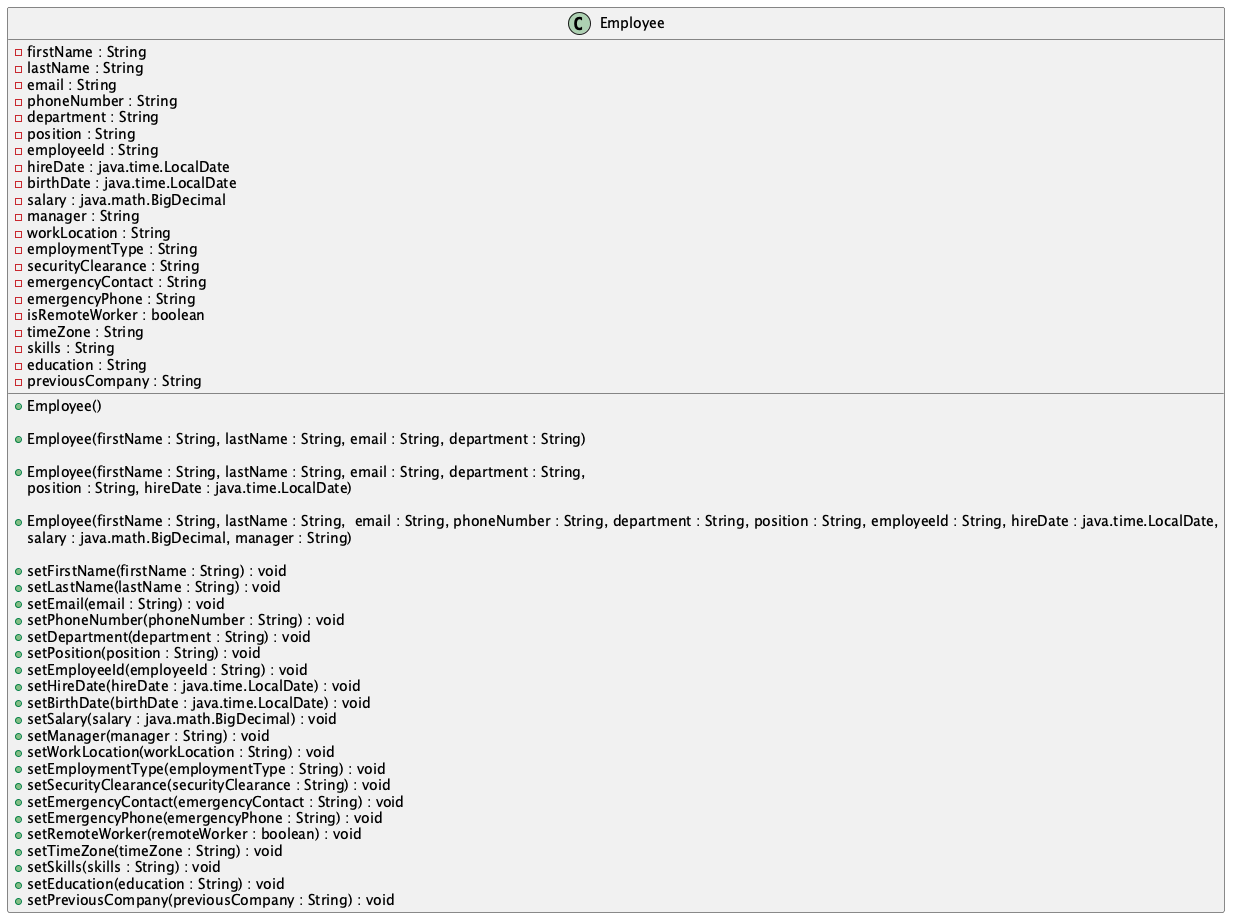

The diagram above was rendered by PlantUML. Its source (embedded in the PNG):
@startuml
  class Employee {
    - firstName : String
    - lastName : String
    - email : String
    - phoneNumber : String
    - department : String
    - position : String
    - employeeId : String
    - hireDate : java.time.LocalDate
    - birthDate : java.time.LocalDate
    - salary : java.math.BigDecimal
    - manager : String
    - workLocation : String
    - employmentType : String
    - securityClearance : String
    - emergencyContact : String
    - emergencyPhone : String
    - isRemoteWorker : boolean
    - timeZone : String
    - skills : String
    - education : String
    - previousCompany : String

    + Employee()

    + Employee(firstName : String, lastName : String, email : String, department : String)

    + Employee(firstName : String, lastName : String, email : String, department : String,
               position : String, hireDate : java.time.LocalDate)

    + Employee(firstName : String, lastName : String,  email : String, phoneNumber : String, department : String, position : String, employeeId : String, hireDate : java.time.LocalDate,
               salary : java.math.BigDecimal, manager : String)

    + setFirstName(firstName : String) : void
    + setLastName(lastName : String) : void
    + setEmail(email : String) : void
    + setPhoneNumber(phoneNumber : String) : void
    + setDepartment(department : String) : void
    + setPosition(position : String) : void
    + setEmployeeId(employeeId : String) : void
    + setHireDate(hireDate : java.time.LocalDate) : void
    + setBirthDate(birthDate : java.time.LocalDate) : void
    + setSalary(salary : java.math.BigDecimal) : void
    + setManager(manager : String) : void
    + setWorkLocation(workLocation : String) : void
    + setEmploymentType(employmentType : String) : void
    + setSecurityClearance(securityClearance : String) : void
    + setEmergencyContact(emergencyContact : String) : void
    + setEmergencyPhone(emergencyPhone : String) : void
    + setRemoteWorker(remoteWorker : boolean) : void
    + setTimeZone(timeZone : String) : void
    + setSkills(skills : String) : void
    + setEducation(education : String) : void
    + setPreviousCompany(previousCompany : String) : void
  }
@enduml